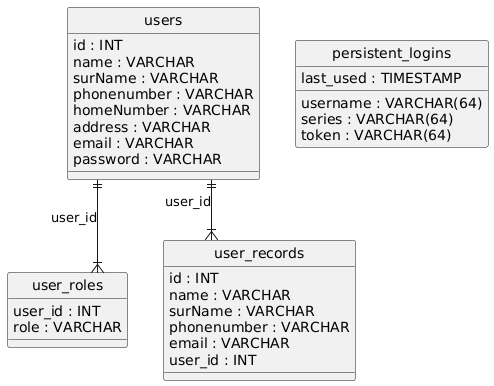

The diagram above was rendered by PlantUML. Its source (embedded in the PNG):
@startuml
hide circle
skinparam linetype ortho

entity "users" as users {
  id : INT
  name : VARCHAR
  surName : VARCHAR
  phonenumber : VARCHAR
  homeNumber : VARCHAR
  address : VARCHAR
  email : VARCHAR
  password : VARCHAR
}

entity "user_roles" as user_roles {
  user_id : INT
  role : VARCHAR
}

entity "persistent_logins" as persistent_logins {
  username : VARCHAR(64)
  series : VARCHAR(64)
  token : VARCHAR(64)
  last_used : TIMESTAMP
}

entity "user_records" as user_records {
  id : INT
  name : VARCHAR
  surName : VARCHAR
  phonenumber : VARCHAR
  email : VARCHAR
  user_id : INT
}

users ||--|{ user_roles : "user_id"
users ||--|{ user_records : "user_id"
@enduml